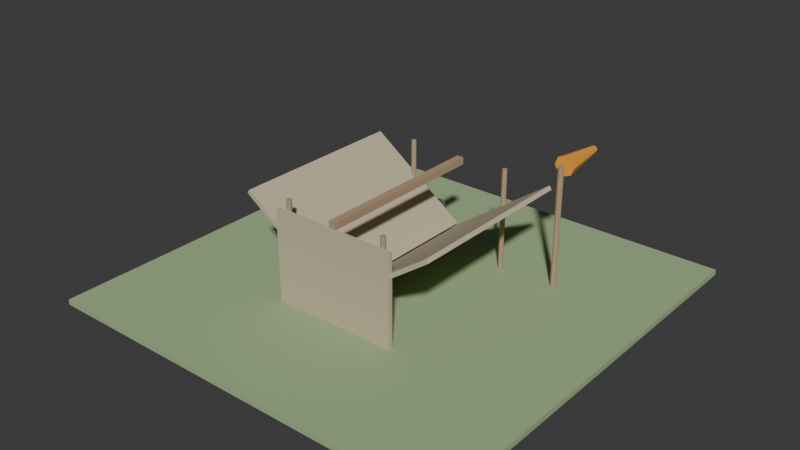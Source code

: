 # Source: setpiece-aerodrome.blend  (saved by Blender 4.5.92; exported with 4.5.12 LTS)
import bpy
from mathutils import Matrix  # noqa: F401  (used for matrix-valued properties, if any)

bpy.ops.wm.read_factory_settings(use_empty=True)
scene = bpy.context.scene
scene.name = 'Scene'

# ---- collections
col_collection = bpy.data.collections.new('Collection'); scene.collection.children.link(col_collection)

# ---- materials (node trees are filled in below, after node groups)
mat_setpiece_aerodrome_grass = bpy.data.materials.new('setpiece-aerodrome_grass')
mat_setpiece_aerodrome_canvas = bpy.data.materials.new('setpiece-aerodrome_canvas')
mat_setpiece_aerodrome_wood = bpy.data.materials.new('setpiece-aerodrome_wood')
mat_setpiece_aerodrome_orange = bpy.data.materials.new('setpiece-aerodrome_orange')
mat_setpiece_aerodrome_dark = bpy.data.materials.new('setpiece-aerodrome_dark')

# ---- material node trees
mat_setpiece_aerodrome_grass.use_nodes = True; mat_setpiece_aerodrome_grass.node_tree.nodes.clear()
_N = mat_setpiece_aerodrome_grass.node_tree.nodes; _L = mat_setpiece_aerodrome_grass.node_tree.links
n0 = _N.new('ShaderNodeBsdfPrincipled'); n0.name = 'Principled BSDF'; n0.location = (-200, 100)
n0.inputs[0].default_value = (0.35, 0.48, 0.25, 1.0)
n0.inputs[2].default_value = 1.0
n1 = _N.new('ShaderNodeOutputMaterial'); n1.name = 'Material Output'; n1.location = (200, 100)
_L.new(n0.outputs[0], n1.inputs[0])
n1.is_active_output = True
mat_setpiece_aerodrome_canvas.use_nodes = True; mat_setpiece_aerodrome_canvas.node_tree.nodes.clear()
_N = mat_setpiece_aerodrome_canvas.node_tree.nodes; _L = mat_setpiece_aerodrome_canvas.node_tree.links
n0 = _N.new('ShaderNodeBsdfPrincipled'); n0.name = 'Principled BSDF'; n0.location = (-200, 100)
n0.inputs[0].default_value = (0.58, 0.5, 0.34, 1.0)
n0.inputs[2].default_value = 0.95
n1 = _N.new('ShaderNodeOutputMaterial'); n1.name = 'Material Output'; n1.location = (200, 100)
_L.new(n0.outputs[0], n1.inputs[0])
n1.is_active_output = True
mat_setpiece_aerodrome_wood.use_nodes = True; mat_setpiece_aerodrome_wood.node_tree.nodes.clear()
_N = mat_setpiece_aerodrome_wood.node_tree.nodes; _L = mat_setpiece_aerodrome_wood.node_tree.links
n0 = _N.new('ShaderNodeBsdfPrincipled'); n0.name = 'Principled BSDF'; n0.location = (-200, 100)
n0.inputs[0].default_value = (0.45, 0.32, 0.2, 1.0)
n0.inputs[2].default_value = 0.85
n1 = _N.new('ShaderNodeOutputMaterial'); n1.name = 'Material Output'; n1.location = (200, 100)
_L.new(n0.outputs[0], n1.inputs[0])
n1.is_active_output = True
mat_setpiece_aerodrome_orange.use_nodes = True; mat_setpiece_aerodrome_orange.node_tree.nodes.clear()
_N = mat_setpiece_aerodrome_orange.node_tree.nodes; _L = mat_setpiece_aerodrome_orange.node_tree.links
n0 = _N.new('ShaderNodeBsdfPrincipled'); n0.name = 'Principled BSDF'; n0.location = (-200, 100)
n0.inputs[0].default_value = (0.92, 0.38, 0.03, 1.0)
n0.inputs[2].default_value = 0.85
n1 = _N.new('ShaderNodeOutputMaterial'); n1.name = 'Material Output'; n1.location = (200, 100)
_L.new(n0.outputs[0], n1.inputs[0])
n1.is_active_output = True
mat_setpiece_aerodrome_dark.use_nodes = True; mat_setpiece_aerodrome_dark.node_tree.nodes.clear()
_N = mat_setpiece_aerodrome_dark.node_tree.nodes; _L = mat_setpiece_aerodrome_dark.node_tree.links
n0 = _N.new('ShaderNodeBsdfPrincipled'); n0.name = 'Principled BSDF'; n0.location = (-200, 100)
n0.inputs[0].default_value = (0.15, 0.13, 0.11, 1.0)
n0.inputs[2].default_value = 0.85
n1 = _N.new('ShaderNodeOutputMaterial'); n1.name = 'Material Output'; n1.location = (200, 100)
_L.new(n0.outputs[0], n1.inputs[0])
n1.is_active_output = True

# ---- world
world_world = bpy.data.worlds.new('World'); scene.world = world_world
world_world.use_nodes = True; world_world.node_tree.nodes.clear()
_N = world_world.node_tree.nodes; _L = world_world.node_tree.links
n0 = _N.new('ShaderNodeOutputWorld'); n0.name = 'World Output'; n0.location = (200, 100)
n1 = _N.new('ShaderNodeBackground'); n1.name = 'Background'; n1.location = (-200, 100)
n1.inputs[0].default_value = (0.05088, 0.05088, 0.05088, 1.0)
_L.new(n1.outputs[0], n0.inputs[0])
n0.is_active_output = True
world_world.color = (0.05088, 0.05088, 0.05088)
world_world.sun_shadow_jitter_overblur = 0.0

# ---- meshes
me_cube = bpy.data.meshes.new('Cube')
me_cube.from_pydata([(-0.5, -0.5, -0.5), (-0.5, -0.5, 0.5), (-0.5, 0.5, -0.5), (-0.5, 0.5, 0.5), (0.5, -0.5, -0.5), (0.5, -0.5, 0.5), (0.5, 0.5, -0.5), (0.5, 0.5, 0.5), (-0.239, -0.2083, 18.46), (-0.2332, -0.2083, 19.11), (-0.239, 0.2083, 18.46), (-0.2332, 0.2083, 19.11), (-0.008439, -0.2083, 5.289), (-0.002629, -0.2083, 5.94), (-0.008439, 0.2083, 5.289), (-0.002629, 0.2083, 5.94), (0.008439, -0.2083, 5.289), (0.002629, -0.2083, 5.94), (0.008439, 0.2083, 5.289), (0.002629, 0.2083, 5.94), (0.239, -0.2083, 18.46), (0.2332, -0.2083, 19.11), (0.239, 0.2083, 18.46), (0.2332, 0.2083, 19.11), (-0.008333, -0.2083, 17.87), (-0.008333, -0.2083, 19.2), (-0.008333, 0.2083, 17.87), (-0.008333, 0.2083, 19.2), (0.008333, -0.2083, 17.87), (0.008333, -0.2083, 19.2), (0.008333, 0.2083, 17.87), (0.008333, 0.2083, 19.2), (-0.15, -0.2133, 0.5333), (-0.15, -0.2133, 17.87), (-0.15, -0.2033, 0.5333), (-0.15, -0.2033, 17.87), (0.15, -0.2133, 0.5333), (0.15, -0.2133, 17.87), (0.15, -0.2033, 0.5333), (0.15, -0.2033, 17.87), (-0.125, -0.1942, 0.5333), (-0.125, -0.1942, 19.87), (-0.1209, -0.1959, 0.5333), (-0.1209, -0.1959, 19.87), (-0.1192, -0.2, 0.5333), (-0.1192, -0.2, 19.87), (-0.1209, -0.2041, 0.5333), (-0.1209, -0.2041, 19.87), (-0.125, -0.2058, 0.5333), (-0.125, -0.2058, 19.87), (-0.1291, -0.2041, 0.5333), (-0.1291, -0.2041, 19.87), (-0.1308, -0.2, 0.5333), (-0.1308, -0.2, 19.87), (-0.1291, -0.1959, 0.5333), (-0.1291, -0.1959, 19.87), (-0.125, 0.2058, 0.5333), (-0.125, 0.2058, 19.87), (-0.1209, 0.2041, 0.5333), (-0.1209, 0.2041, 19.87), (-0.1192, 0.2, 0.5333), (-0.1192, 0.2, 19.87), (-0.1209, 0.1959, 0.5333), (-0.1209, 0.1959, 19.87), (-0.125, 0.1942, 0.5333), (-0.125, 0.1942, 19.87), (-0.1291, 0.1959, 0.5333), (-0.1291, 0.1959, 19.87), (-0.1308, 0.2, 0.5333), (-0.1308, 0.2, 19.87), (-0.1291, 0.2041, 0.5333), (-0.1291, 0.2041, 19.87), (0.125, -0.1942, 0.5333), (0.125, -0.1942, 19.87), (0.1291, -0.1959, 0.5333), (0.1291, -0.1959, 19.87), (0.1308, -0.2, 0.5333), (0.1308, -0.2, 19.87), (0.1291, -0.2041, 0.5333), (0.1291, -0.2041, 19.87), (0.125, -0.2058, 0.5333), (0.125, -0.2058, 19.87), (0.1209, -0.2041, 0.5333), (0.1209, -0.2041, 19.87), (0.1192, -0.2, 0.5333), (0.1192, -0.2, 19.87), (0.1209, -0.1959, 0.5333), (0.1209, -0.1959, 19.87), (0.125, 0.2058, 0.5333), (0.125, 0.2058, 19.87), (0.1291, 0.2041, 0.5333), (0.1291, 0.2041, 19.87), (0.1308, 0.2, 0.5333), (0.1308, 0.2, 19.87), (0.1291, 0.1959, 0.5333), (0.1291, 0.1959, 19.87), (0.125, 0.1942, 0.5333), (0.125, 0.1942, 19.87), (0.1209, 0.1959, 0.5333), (0.1209, 0.1959, 19.87), (0.1192, 0.2, 0.5333), (0.1192, 0.2, 19.87), (0.1209, 0.2041, 0.5333), (0.1209, 0.2041, 19.87), (0.2583, 0.215, 0.5333), (0.2583, 0.215, 23.2), (0.263, 0.213, 0.5333), (0.263, 0.213, 23.2), (0.265, 0.2083, 0.5333), (0.265, 0.2083, 23.2), (0.263, 0.2036, 0.5333), (0.263, 0.2036, 23.2), (0.2583, 0.2017, 0.5333), (0.2583, 0.2017, 23.2), (0.2536, 0.2036, 0.5333), (0.2536, 0.2036, 23.2), (0.2517, 0.2083, 0.5333), (0.2517, 0.2083, 23.2), (0.2536, 0.213, 0.5333), (0.2536, 0.213, 23.2), (0.2583, 0.2208, 21.0), (0.2583, 0.3375, 22.2), (0.2748, 0.2208, 21.55), (0.2642, 0.3375, 22.4), (0.2817, 0.2208, 22.87), (0.2667, 0.3375, 22.87), (0.2748, 0.2208, 24.19), (0.2642, 0.3375, 23.34), (0.2583, 0.2208, 24.73), (0.2583, 0.3375, 23.53), (0.2418, 0.2208, 24.19), (0.2524, 0.3375, 23.34), (0.235, 0.2208, 22.87), (0.25, 0.3375, 22.87), (0.2418, 0.2208, 21.55), (0.2524, 0.3375, 22.4), (-0.2417, 0.2708, 0.5333), (-0.2417, 0.2708, 6.533), (-0.2245, 0.2653, 0.5333), (-0.2245, 0.2653, 6.533), (-0.2139, 0.2507, 0.5333), (-0.2139, 0.2507, 6.533), (-0.2139, 0.2327, 0.5333), (-0.2139, 0.2327, 6.533), (-0.2245, 0.2181, 0.5333), (-0.2245, 0.2181, 6.533), (-0.2417, 0.2125, 0.5333), (-0.2417, 0.2125, 6.533), (-0.2588, 0.2181, 0.5333), (-0.2588, 0.2181, 6.533), (-0.2694, 0.2327, 0.5333), (-0.2694, 0.2327, 6.533), (-0.2694, 0.2507, 0.5333), (-0.2694, 0.2507, 6.533), (-0.2588, 0.2653, 0.5333), (-0.2588, 0.2653, 6.533), (-0.1708, 0.2708, 0.5333), (-0.1708, 0.2708, 6.533), (-0.1537, 0.2653, 0.5333), (-0.1537, 0.2653, 6.533), (-0.1431, 0.2507, 0.5333), (-0.1431, 0.2507, 6.533), (-0.1431, 0.2327, 0.5333), (-0.1431, 0.2327, 6.533), (-0.1537, 0.2181, 0.5333), (-0.1537, 0.2181, 6.533), (-0.1708, 0.2125, 0.5333), (-0.1708, 0.2125, 6.533), (-0.188, 0.2181, 0.5333), (-0.188, 0.2181, 6.533), (-0.1986, 0.2327, 0.5333), (-0.1986, 0.2327, 6.533), (-0.1986, 0.2507, 0.5333), (-0.1986, 0.2507, 6.533), (-0.188, 0.2653, 0.5333), (-0.188, 0.2653, 6.533), (-0.1, 0.2708, 0.5333), (-0.1, 0.2708, 6.533), (-0.08286, 0.2653, 0.5333), (-0.08286, 0.2653, 6.533), (-0.07226, 0.2507, 0.5333), (-0.07226, 0.2507, 6.533), (-0.07226, 0.2327, 0.5333), (-0.07226, 0.2327, 6.533), (-0.08286, 0.2181, 0.5333), (-0.08286, 0.2181, 6.533), (-0.1, 0.2125, 0.5333), (-0.1, 0.2125, 6.533), (-0.1171, 0.2181, 0.5333), (-0.1171, 0.2181, 6.533), (-0.1277, 0.2327, 0.5333), (-0.1277, 0.2327, 6.533), (-0.1277, 0.2507, 0.5333), (-0.1277, 0.2507, 6.533), (-0.1171, 0.2653, 0.5333), (-0.1171, 0.2653, 6.533)], [], [(0, 1, 3, 2), (2, 3, 7, 6), (6, 7, 5, 4), (4, 5, 1, 0), (2, 6, 4, 0), (7, 3, 1, 5), (8, 9, 11, 10), (10, 11, 15, 14), (14, 15, 13, 12), (12, 13, 9, 8), (10, 14, 12, 8), (15, 11, 9, 13), (16, 17, 19, 18), (18, 19, 23, 22), (22, 23, 21, 20), (20, 21, 17, 16), (18, 22, 20, 16), (23, 19, 17, 21), (24, 25, 27, 26), (26, 27, 31, 30), (30, 31, 29, 28), (28, 29, 25, 24), (26, 30, 28, 24), (31, 27, 25, 29), (32, 33, 35, 34), (34, 35, 39, 38), (38, 39, 37, 36), (36, 37, 33, 32), (34, 38, 36, 32), (39, 35, 33, 37), (40, 41, 43, 42), (42, 43, 45, 44), (44, 45, 47, 46), (46, 47, 49, 48), (48, 49, 51, 50), (50, 51, 53, 52), (43, 41, 55, 53, 51, 49, 47, 45), (52, 53, 55, 54), (54, 55, 41, 40), (40, 42, 44, 46, 48, 50, 52, 54), (56, 57, 59, 58), (58, 59, 61, 60), (60, 61, 63, 62), (62, 63, 65, 64), (64, 65, 67, 66), (66, 67, 69, 68), (59, 57, 71, 69, 67, 65, 63, 61), (68, 69, 71, 70), (70, 71, 57, 56), (56, 58, 60, 62, 64, 66, 68, 70), (72, 73, 75, 74), (74, 75, 77, 76), (76, 77, 79, 78), (78, 79, 81, 80), (80, 81, 83, 82), (82, 83, 85, 84), (75, 73, 87, 85, 83, 81, 79, 77), (84, 85, 87, 86), (86, 87, 73, 72), (72, 74, 76, 78, 80, 82, 84, 86), (88, 89, 91, 90), (90, 91, 93, 92), (92, 93, 95, 94), (94, 95, 97, 96), (96, 97, 99, 98), (98, 99, 101, 100), (91, 89, 103, 101, 99, 97, 95, 93), (100, 101, 103, 102), (102, 103, 89, 88), (88, 90, 92, 94, 96, 98, 100, 102), (104, 105, 107, 106), (106, 107, 109, 108), (108, 109, 111, 110), (110, 111, 113, 112), (112, 113, 115, 114), (114, 115, 117, 116), (107, 105, 119, 117, 115, 113, 111, 109), (116, 117, 119, 118), (118, 119, 105, 104), (104, 106, 108, 110, 112, 114, 116, 118), (120, 121, 123, 122), (122, 123, 125, 124), (124, 125, 127, 126), (126, 127, 129, 128), (128, 129, 131, 130), (130, 131, 133, 132), (123, 121, 135, 133, 131, 129, 127, 125), (132, 133, 135, 134), (134, 135, 121, 120), (120, 122, 124, 126, 128, 130, 132, 134), (136, 137, 139, 138), (138, 139, 141, 140), (140, 141, 143, 142), (142, 143, 145, 144), (144, 145, 147, 146), (146, 147, 149, 148), (148, 149, 151, 150), (150, 151, 153, 152), (139, 137, 155, 153, 151, 149, 147, 145, 143, 141), (152, 153, 155, 154), (154, 155, 137, 136), (136, 138, 140, 142, 144, 146, 148, 150, 152, 154), (156, 157, 159, 158), (158, 159, 161, 160), (160, 161, 163, 162), (162, 163, 165, 164), (164, 165, 167, 166), (166, 167, 169, 168), (168, 169, 171, 170), (170, 171, 173, 172), (159, 157, 175, 173, 171, 169, 167, 165, 163, 161), (172, 173, 175, 174), (174, 175, 157, 156), (156, 158, 160, 162, 164, 166, 168, 170, 172, 174), (176, 177, 179, 178), (178, 179, 181, 180), (180, 181, 183, 182), (182, 183, 185, 184), (184, 185, 187, 186), (186, 187, 189, 188), (188, 189, 191, 190), (190, 191, 193, 192), (179, 177, 195, 193, 191, 189, 187, 185, 183, 181), (192, 193, 195, 194), (194, 195, 177, 176), (176, 178, 180, 182, 184, 186, 188, 190, 192, 194)])
me_cube.polygons.foreach_set('material_index', [0, 0, 0, 0, 0, 0, 1, 1, 1, 1, 1, 1, 1, 1, 1, 1, 1, 1, 2, 2, 2, 2, 2, 2, 1, 1, 1, 1, 1, 1, 2, 2, 2, 2, 2, 2, 2, 2, 2, 2, 2, 2, 2, 2, 2, 2, 2, 2, 2, 2, 2, 2, 2, 2, 2, 2, 2, 2, 2, 2, 2, 2, 2, 2, 2, 2, 2, 2, 2, 2, 2, 2, 2, 2, 2, 2, 2, 2, 2, 2, 3, 3, 3, 3, 3, 3, 3, 3, 3, 3, 4, 4, 4, 4, 4, 4, 4, 4, 4, 4, 4, 4, 4, 4, 4, 4, 4, 4, 4, 4, 4, 4, 4, 4, 4, 4, 4, 4, 4, 4, 4, 4, 4, 4, 4, 4])
_uv = me_cube.uv_layers.new(name='UVMap')
_uv.uv.foreach_set('vector', [0.375, 0.0, 0.625, 0.0, 0.625, 0.25, 0.375, 0.25, 0.375, 0.25, 0.625, 0.25, 0.625, 0.5, 0.375, 0.5, 0.375, 0.5, 0.625, 0.5, 0.625, 0.75, 0.375, 0.75, 0.375, 0.75, 0.625, 0.75, 0.625, 1.0, 0.375, 1.0, 0.125, 0.5, 0.375, 0.5, 0.375, 0.75, 0.125, 0.75, 0.625, 0.5, 0.875, 0.5, 0.875, 0.75, 0.625, 0.75, 0.375, 0.0, 0.625, 0.0, 0.625, 0.25, 0.375, 0.25, 0.375, 0.25, 0.625, 0.25, 0.625, 0.5, 0.375, 0.5, 0.375, 0.5, 0.625, 0.5, 0.625, 0.75, 0.375, 0.75, 0.375, 0.75, 0.625, 0.75, 0.625, 1.0, 0.375, 1.0, 0.125, 0.5, 0.375, 0.5, 0.375, 0.75, 0.125, 0.75, 0.625, 0.5, 0.875, 0.5, 0.875, 0.75, 0.625, 0.75, 0.375, 0.0, 0.625, 0.0, 0.625, 0.25, 0.375, 0.25, 0.375, 0.25, 0.625, 0.25, 0.625, 0.5, 0.375, 0.5, 0.375, 0.5, 0.625, 0.5, 0.625, 0.75, 0.375, 0.75, 0.375, 0.75, 0.625, 0.75, 0.625, 1.0, 0.375, 1.0, 0.125, 0.5, 0.375, 0.5, 0.375, 0.75, 0.125, 0.75, 0.625, 0.5, 0.875, 0.5, 0.875, 0.75, 0.625, 0.75, 0.375, 0.0, 0.625, 0.0, 0.625, 0.25, 0.375, 0.25, 0.375, 0.25, 0.625, 0.25, 0.625, 0.5, 0.375, 0.5, 0.375, 0.5, 0.625, 0.5, 0.625, 0.75, 0.375, 0.75, 0.375, 0.75, 0.625, 0.75, 0.625, 1.0, 0.375, 1.0, 0.125, 0.5, 0.375, 0.5, 0.375, 0.75, 0.125, 0.75, 0.625, 0.5, 0.875, 0.5, 0.875, 0.75, 0.625, 0.75, 0.375, 0.0, 0.625, 0.0, 0.625, 0.25, 0.375, 0.25, 0.375, 0.25, 0.625, 0.25, 0.625, 0.5, 0.375, 0.5, 0.375, 0.5, 0.625, 0.5, 0.625, 0.75, 0.375, 0.75, 0.375, 0.75, 0.625, 0.75, 0.625, 1.0, 0.375, 1.0, 0.125, 0.5, 0.375, 0.5, 0.375, 0.75, 0.125, 0.75, 0.625, 0.5, 0.875, 0.5, 0.875, 0.75, 0.625, 0.75, 1.0, 0.5, 1.0, 1.0, 0.875, 1.0, 0.875, 0.5, 0.875, 0.5, 0.875, 1.0, 0.75, 1.0, 0.75, 0.5, 0.75, 0.5, 0.75, 1.0, 0.625, 1.0, 0.625, 0.5, 0.625, 0.5, 0.625, 1.0, 0.5, 1.0, 0.5, 0.5, 0.5, 0.5, 0.5, 1.0, 0.375, 1.0, 0.375, 0.5, 0.375, 0.5, 0.375, 1.0, 0.25, 1.0, 0.25, 0.5, 0.4197, 0.4197, 0.25, 0.49, 0.08029, 0.4197, 0.01, 0.25, 0.08029, 0.08029, 0.25, 0.01, 0.4197, 0.08029, 0.49, 0.25, 0.25, 0.5, 0.25, 1.0, 0.125, 1.0, 0.125, 0.5, 0.125, 0.5, 0.125, 1.0, 0.0, 1.0, 0.0, 0.5, 0.75, 0.49, 0.9197, 0.4197, 0.99, 0.25, 0.9197, 0.08029, 0.75, 0.01, 0.5803, 0.08029, 0.51, 0.25, 0.5803, 0.4197, 1.0, 0.5, 1.0, 1.0, 0.875, 1.0, 0.875, 0.5, 0.875, 0.5, 0.875, 1.0, 0.75, 1.0, 0.75, 0.5, 0.75, 0.5, 0.75, 1.0, 0.625, 1.0, 0.625, 0.5, 0.625, 0.5, 0.625, 1.0, 0.5, 1.0, 0.5, 0.5, 0.5, 0.5, 0.5, 1.0, 0.375, 1.0, 0.375, 0.5, 0.375, 0.5, 0.375, 1.0, 0.25, 1.0, 0.25, 0.5, 0.4197, 0.4197, 0.25, 0.49, 0.08029, 0.4197, 0.01, 0.25, 0.08029, 0.08029, 0.25, 0.01, 0.4197, 0.08029, 0.49, 0.25, 0.25, 0.5, 0.25, 1.0, 0.125, 1.0, 0.125, 0.5, 0.125, 0.5, 0.125, 1.0, 0.0, 1.0, 0.0, 0.5, 0.75, 0.49, 0.9197, 0.4197, 0.99, 0.25, 0.9197, 0.08029, 0.75, 0.01, 0.5803, 0.08029, 0.51, 0.25, 0.5803, 0.4197, 1.0, 0.5, 1.0, 1.0, 0.875, 1.0, 0.875, 0.5, 0.875, 0.5, 0.875, 1.0, 0.75, 1.0, 0.75, 0.5, 0.75, 0.5, 0.75, 1.0, 0.625, 1.0, 0.625, 0.5, 0.625, 0.5, 0.625, 1.0, 0.5, 1.0, 0.5, 0.5, 0.5, 0.5, 0.5, 1.0, 0.375, 1.0, 0.375, 0.5, 0.375, 0.5, 0.375, 1.0, 0.25, 1.0, 0.25, 0.5, 0.4197, 0.4197, 0.25, 0.49, 0.08029, 0.4197, 0.01, 0.25, 0.08029, 0.08029, 0.25, 0.01, 0.4197, 0.08029, 0.49, 0.25, 0.25, 0.5, 0.25, 1.0, 0.125, 1.0, 0.125, 0.5, 0.125, 0.5, 0.125, 1.0, 0.0, 1.0, 0.0, 0.5, 0.75, 0.49, 0.9197, 0.4197, 0.99, 0.25, 0.9197, 0.08029, 0.75, 0.01, 0.5803, 0.08029, 0.51, 0.25, 0.5803, 0.4197, 1.0, 0.5, 1.0, 1.0, 0.875, 1.0, 0.875, 0.5, 0.875, 0.5, 0.875, 1.0, 0.75, 1.0, 0.75, 0.5, 0.75, 0.5, 0.75, 1.0, 0.625, 1.0, 0.625, 0.5, 0.625, 0.5, 0.625, 1.0, 0.5, 1.0, 0.5, 0.5, 0.5, 0.5, 0.5, 1.0, 0.375, 1.0, 0.375, 0.5, 0.375, 0.5, 0.375, 1.0, 0.25, 1.0, 0.25, 0.5, 0.4197, 0.4197, 0.25, 0.49, 0.08029, 0.4197, 0.01, 0.25, 0.08029, 0.08029, 0.25, 0.01, 0.4197, 0.08029, 0.49, 0.25, 0.25, 0.5, 0.25, 1.0, 0.125, 1.0, 0.125, 0.5, 0.125, 0.5, 0.125, 1.0, 0.0, 1.0, 0.0, 0.5, 0.75, 0.49, 0.9197, 0.4197, 0.99, 0.25, 0.9197, 0.08029, 0.75, 0.01, 0.5803, 0.08029, 0.51, 0.25, 0.5803, 0.4197, 1.0, 0.5, 1.0, 1.0, 0.875, 1.0, 0.875, 0.5, 0.875, 0.5, 0.875, 1.0, 0.75, 1.0, 0.75, 0.5, 0.75, 0.5, 0.75, 1.0, 0.625, 1.0, 0.625, 0.5, 0.625, 0.5, 0.625, 1.0, 0.5, 1.0, 0.5, 0.5, 0.5, 0.5, 0.5, 1.0, 0.375, 1.0, 0.375, 0.5, 0.375, 0.5, 0.375, 1.0, 0.25, 1.0, 0.25, 0.5, 0.4197, 0.4197, 0.25, 0.49, 0.08029, 0.4197, 0.01, 0.25, 0.08029, 0.08029, 0.25, 0.01, 0.4197, 0.08029, 0.49, 0.25, 0.25, 0.5, 0.25, 1.0, 0.125, 1.0, 0.125, 0.5, 0.125, 0.5, 0.125, 1.0, 0.0, 1.0, 0.0, 0.5, 0.75, 0.49, 0.9197, 0.4197, 0.99, 0.25, 0.9197, 0.08029, 0.75, 0.01, 0.5803, 0.08029, 0.51, 0.25, 0.5803, 0.4197, 1.0, 0.5, 1.0, 1.0, 0.875, 1.0, 0.875, 0.5, 0.875, 0.5, 0.875, 1.0, 0.75, 1.0, 0.75, 0.5, 0.75, 0.5, 0.75, 1.0, 0.625, 1.0, 0.625, 0.5, 0.625, 0.5, 0.625, 1.0, 0.5, 1.0, 0.5, 0.5, 0.5, 0.5, 0.5, 1.0, 0.375, 1.0, 0.375, 0.5, 0.375, 0.5, 0.375, 1.0, 0.25, 1.0, 0.25, 0.5, 0.4197, 0.4197, 0.25, 0.49, 0.08029, 0.4197, 0.01, 0.25, 0.08029, 0.08029, 0.25, 0.01, 0.4197, 0.08029, 0.49, 0.25, 0.25, 0.5, 0.25, 1.0, 0.125, 1.0, 0.125, 0.5, 0.125, 0.5, 0.125, 1.0, 0.0, 1.0, 0.0, 0.5, 0.75, 0.49, 0.9197, 0.4197, 0.99, 0.25, 0.9197, 0.08029, 0.75, 0.01, 0.5803, 0.08029, 0.51, 0.25, 0.5803, 0.4197, 1.0, 0.5, 1.0, 1.0, 0.9, 1.0, 0.9, 0.5, 0.9, 0.5, 0.9, 1.0, 0.8, 1.0, 0.8, 0.5, 0.8, 0.5, 0.8, 1.0, 0.7, 1.0, 0.7, 0.5, 0.7, 0.5, 0.7, 1.0, 0.6, 1.0, 0.6, 0.5, 0.6, 0.5, 0.6, 1.0, 0.5, 1.0, 0.5, 0.5, 0.5, 0.5, 0.5, 1.0, 0.4, 1.0, 0.4, 0.5, 0.4, 0.5, 0.4, 1.0, 0.3, 1.0, 0.3, 0.5, 0.3, 0.5, 0.3, 1.0, 0.2, 1.0, 0.2, 0.5, 0.3911, 0.4442, 0.25, 0.49, 0.1089, 0.4442, 0.02175, 0.3242, 0.02175, 0.1758, 0.1089, 0.05584, 0.25, 0.01, 0.3911, 0.05584, 0.4783, 0.1758, 0.4783, 0.3242, 0.2, 0.5, 0.2, 1.0, 0.1, 1.0, 0.1, 0.5, 0.1, 0.5, 0.1, 1.0, -7.451e-08, 1.0, -7.451e-08, 0.5, 0.75, 0.49, 0.8911, 0.4442, 0.9783, 0.3242, 0.9783, 0.1758, 0.8911, 0.05584, 0.75, 0.01, 0.6089, 0.05584, 0.5217, 0.1758, 0.5217, 0.3242, 0.6089, 0.4442, 1.0, 0.5, 1.0, 1.0, 0.9, 1.0, 0.9, 0.5, 0.9, 0.5, 0.9, 1.0, 0.8, 1.0, 0.8, 0.5, 0.8, 0.5, 0.8, 1.0, 0.7, 1.0, 0.7, 0.5, 0.7, 0.5, 0.7, 1.0, 0.6, 1.0, 0.6, 0.5, 0.6, 0.5, 0.6, 1.0, 0.5, 1.0, 0.5, 0.5, 0.5, 0.5, 0.5, 1.0, 0.4, 1.0, 0.4, 0.5, 0.4, 0.5, 0.4, 1.0, 0.3, 1.0, 0.3, 0.5, 0.3, 0.5, 0.3, 1.0, 0.2, 1.0, 0.2, 0.5, 0.3911, 0.4442, 0.25, 0.49, 0.1089, 0.4442, 0.02175, 0.3242, 0.02175, 0.1758, 0.1089, 0.05584, 0.25, 0.01, 0.3911, 0.05584, 0.4783, 0.1758, 0.4783, 0.3242, 0.2, 0.5, 0.2, 1.0, 0.1, 1.0, 0.1, 0.5, 0.1, 0.5, 0.1, 1.0, -7.451e-08, 1.0, -7.451e-08, 0.5, 0.75, 0.49, 0.8911, 0.4442, 0.9783, 0.3242, 0.9783, 0.1758, 0.8911, 0.05584, 0.75, 0.01, 0.6089, 0.05584, 0.5217, 0.1758, 0.5217, 0.3242, 0.6089, 0.4442, 1.0, 0.5, 1.0, 1.0, 0.9, 1.0, 0.9, 0.5, 0.9, 0.5, 0.9, 1.0, 0.8, 1.0, 0.8, 0.5, 0.8, 0.5, 0.8, 1.0, 0.7, 1.0, 0.7, 0.5, 0.7, 0.5, 0.7, 1.0, 0.6, 1.0, 0.6, 0.5, 0.6, 0.5, 0.6, 1.0, 0.5, 1.0, 0.5, 0.5, 0.5, 0.5, 0.5, 1.0, 0.4, 1.0, 0.4, 0.5, 0.4, 0.5, 0.4, 1.0, 0.3, 1.0, 0.3, 0.5, 0.3, 0.5, 0.3, 1.0, 0.2, 1.0, 0.2, 0.5, 0.3911, 0.4442, 0.25, 0.49, 0.1089, 0.4442, 0.02175, 0.3242, 0.02175, 0.1758, 0.1089, 0.05584, 0.25, 0.01, 0.3911, 0.05584, 0.4783, 0.1758, 0.4783, 0.3242, 0.2, 0.5, 0.2, 1.0, 0.1, 1.0, 0.1, 0.5, 0.1, 0.5, 0.1, 1.0, -7.451e-08, 1.0, -7.451e-08, 0.5, 0.75, 0.49, 0.8911, 0.4442, 0.9783, 0.3242, 0.9783, 0.1758, 0.8911, 0.05584, 0.75, 0.01, 0.6089, 0.05584, 0.5217, 0.1758, 0.5217, 0.3242, 0.6089, 0.4442])
me_cube.materials.append(mat_setpiece_aerodrome_grass)
me_cube.materials.append(mat_setpiece_aerodrome_canvas)
me_cube.materials.append(mat_setpiece_aerodrome_wood)
me_cube.materials.append(mat_setpiece_aerodrome_orange)
me_cube.materials.append(mat_setpiece_aerodrome_dark)
me_cube.update()

# ---- objects
ob_setpiece_aerodrome = bpy.data.objects.new('setpiece-aerodrome', me_cube)

# ---- transforms, parenting, visibility, modifiers, constraints
ob_setpiece_aerodrome.location = (0.0, 0.0, -0.08)
ob_setpiece_aerodrome.scale = (12.0, 12.0, 0.15)

# ---- collection membership
col_collection.objects.link(ob_setpiece_aerodrome)

# ---- scene / render settings (as saved in the file)
scene.frame_start = 1; scene.frame_end = 250; scene.frame_set(1)
scene.render.engine = 'BLENDER_EEVEE_NEXT'
bpy.context.view_layer.update()

# ---- added for rendering (the .blend has no active camera and no usable light): camera, sun
cam_auto = bpy.data.cameras.new('AutoCamera')
cam_auto.lens = 50.0
cam_auto.sensor_width = 36.0
cam_auto.clip_end = 1000.0
ob_auto_camera = bpy.data.objects.new('AutoCamera', cam_auto)
scene.collection.objects.link(ob_auto_camera)
ob_auto_camera.location = (16.0874, -19.3048, 14.6074)
ob_auto_camera.rotation_euler = (1.09748, -7.21219e-08, 0.694738)
scene.camera = ob_auto_camera
light_auto_sun = bpy.data.lights.new('AutoSun', 'SUN')
light_auto_sun.energy = 3.0
light_auto_sun.angle = 0.0523599
ob_auto_sun = bpy.data.objects.new('AutoSun', light_auto_sun)
scene.collection.objects.link(ob_auto_sun)
ob_auto_sun.rotation_euler = (0.872665, 0.174533, 0.523599)
bpy.context.view_layer.update()
